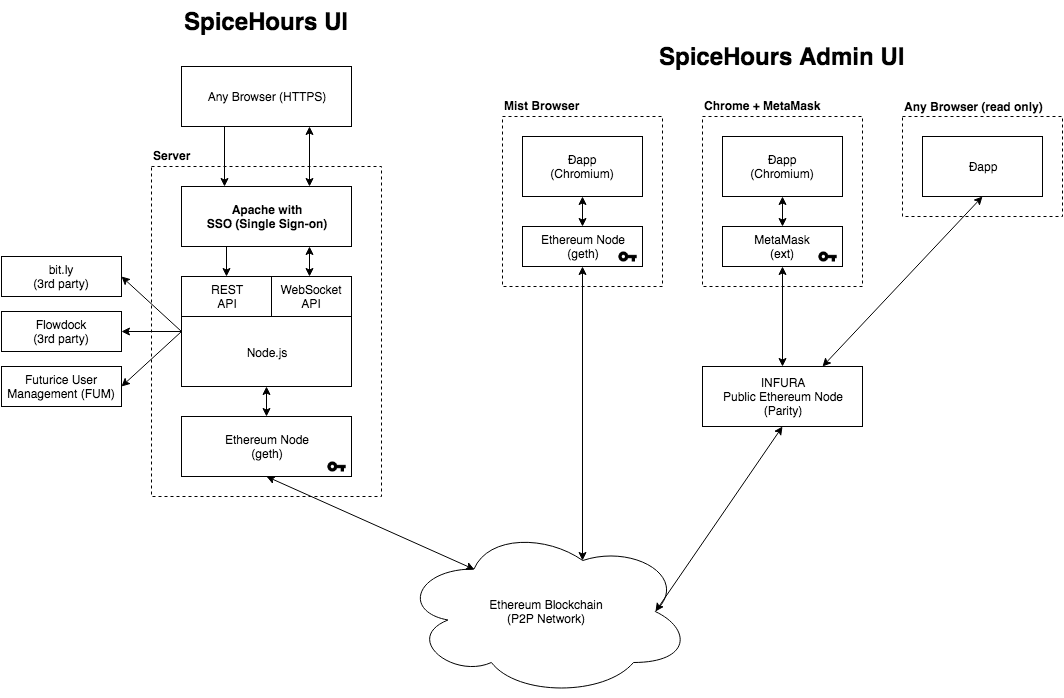

The diagram above was exported from draw.io. Its source (the exported page's mxGraphModel, read from the mxfile embedded in the PNG):
<mxGraphModel dx="1737" dy="807" grid="1" gridSize="10" guides="1" tooltips="1" connect="1" arrows="1" fold="1" page="0" pageScale="1" pageWidth="1169" pageHeight="826" background="#ffffff" math="0" shadow="0">
  <root>
    <mxCell id="0" />
    <mxCell id="1" parent="0" />
    <mxCell id="61afb1e4be3f3c47-100" value="" style="whiteSpace=wrap;html=1;dashed=1;" vertex="1" parent="1">
      <mxGeometry x="11" y="-230" width="160" height="170" as="geometry" />
    </mxCell>
    <mxCell id="61afb1e4be3f3c47-94" value="" style="whiteSpace=wrap;html=1;dashed=1;" vertex="1" parent="1">
      <mxGeometry x="-189" y="-230" width="160" height="170" as="geometry" />
    </mxCell>
    <mxCell id="61afb1e4be3f3c47-67" value="" style="whiteSpace=wrap;html=1;dashed=1;verticalAlign=top;" vertex="1" parent="1">
      <mxGeometry x="-540" y="-180" width="230" height="330" as="geometry" />
    </mxCell>
    <mxCell id="61afb1e4be3f3c47-59" value="SpiceHours UI" style="text;html=1;fontSize=24;fontStyle=1;verticalAlign=middle;align=center;" vertex="1" parent="1">
      <mxGeometry x="-515" y="-345" width="180" height="40" as="geometry" />
    </mxCell>
    <mxCell id="61afb1e4be3f3c47-61" value="SpiceHours Admin UI" style="text;html=1;fontSize=24;fontStyle=1;verticalAlign=middle;align=center;" vertex="1" parent="1">
      <mxGeometry x="-57" y="-325" width="295" height="70" as="geometry" />
    </mxCell>
    <mxCell id="61afb1e4be3f3c47-81" style="edgeStyle=orthogonalEdgeStyle;rounded=0;html=1;exitX=0.25;exitY=1;entryX=0.5;entryY=0;jettySize=auto;orthogonalLoop=1;" edge="1" parent="1" source="61afb1e4be3f3c47-62" target="61afb1e4be3f3c47-64">
      <mxGeometry relative="1" as="geometry" />
    </mxCell>
    <mxCell id="61afb1e4be3f3c47-62" value="&lt;b&gt;Apache with&lt;/b&gt;&lt;div&gt;&lt;b&gt;SSO (Single Sign-on)&lt;/b&gt;&lt;/div&gt;" style="whiteSpace=wrap;html=1;" vertex="1" parent="1">
      <mxGeometry x="-510" y="-160" width="170" height="60" as="geometry" />
    </mxCell>
    <mxCell id="61afb1e4be3f3c47-63" value="&lt;div&gt;&lt;br&gt;&lt;br&gt;&lt;br&gt;Node.js&lt;/div&gt;" style="whiteSpace=wrap;html=1;" vertex="1" parent="1">
      <mxGeometry x="-510" y="-70" width="170" height="110" as="geometry" />
    </mxCell>
    <mxCell id="61afb1e4be3f3c47-64" value="REST&lt;br&gt;API" style="whiteSpace=wrap;html=1;" vertex="1" parent="1">
      <mxGeometry x="-510" y="-70" width="90" height="40" as="geometry" />
    </mxCell>
    <mxCell id="61afb1e4be3f3c47-65" value="WebSocket&lt;br&gt;API" style="whiteSpace=wrap;html=1;" vertex="1" parent="1">
      <mxGeometry x="-420" y="-70" width="80" height="40" as="geometry" />
    </mxCell>
    <mxCell id="61afb1e4be3f3c47-68" value="Ethereum Node&lt;br&gt;(geth)" style="whiteSpace=wrap;html=1;" vertex="1" parent="1">
      <mxGeometry x="-510" y="70" width="170" height="60" as="geometry" />
    </mxCell>
    <mxCell id="61afb1e4be3f3c47-70" value="" style="endArrow=classic;startArrow=classic;html=1;entryX=0.75;entryY=1;exitX=0.75;exitY=0;" edge="1" parent="1" source="61afb1e4be3f3c47-63" target="61afb1e4be3f3c47-62">
      <mxGeometry width="50" height="50" relative="1" as="geometry">
        <mxPoint x="-540" y="210" as="sourcePoint" />
        <mxPoint x="-490" y="160" as="targetPoint" />
      </mxGeometry>
    </mxCell>
    <mxCell id="61afb1e4be3f3c47-71" value="" style="endArrow=classic;startArrow=classic;html=1;entryX=0.5;entryY=1;exitX=0.5;exitY=0;" edge="1" parent="1" source="61afb1e4be3f3c47-68" target="61afb1e4be3f3c47-63">
      <mxGeometry width="50" height="50" relative="1" as="geometry">
        <mxPoint x="-540" y="210" as="sourcePoint" />
        <mxPoint x="-490" y="160" as="targetPoint" />
      </mxGeometry>
    </mxCell>
    <mxCell id="61afb1e4be3f3c47-72" value="bit.ly&lt;br&gt;(3rd party)" style="whiteSpace=wrap;html=1;" vertex="1" parent="1">
      <mxGeometry x="-690" y="-90" width="120" height="40" as="geometry" />
    </mxCell>
    <mxCell id="61afb1e4be3f3c47-74" value="" style="endArrow=classic;html=1;entryX=1;entryY=0.5;exitX=0;exitY=0.5;" edge="1" parent="1" source="61afb1e4be3f3c47-63" target="61afb1e4be3f3c47-72">
      <mxGeometry width="50" height="50" relative="1" as="geometry">
        <mxPoint x="-690" y="210" as="sourcePoint" />
        <mxPoint x="-640" y="160" as="targetPoint" />
      </mxGeometry>
    </mxCell>
    <mxCell id="61afb1e4be3f3c47-76" value="Futurice User Management (FUM)" style="whiteSpace=wrap;html=1;" vertex="1" parent="1">
      <mxGeometry x="-690" y="20" width="120" height="40" as="geometry" />
    </mxCell>
    <mxCell id="61afb1e4be3f3c47-77" value="" style="endArrow=classic;html=1;entryX=1;entryY=0.5;exitX=0;exitY=0.5;" edge="1" parent="1" source="61afb1e4be3f3c47-63" target="61afb1e4be3f3c47-76">
      <mxGeometry width="50" height="50" relative="1" as="geometry">
        <mxPoint x="-690" y="210" as="sourcePoint" />
        <mxPoint x="-640" y="160" as="targetPoint" />
      </mxGeometry>
    </mxCell>
    <mxCell id="61afb1e4be3f3c47-78" value="Flowdock&lt;br&gt;(3rd party)" style="whiteSpace=wrap;html=1;" vertex="1" parent="1">
      <mxGeometry x="-690" y="-35" width="120" height="40" as="geometry" />
    </mxCell>
    <mxCell id="61afb1e4be3f3c47-79" value="" style="endArrow=classic;html=1;entryX=1;entryY=0.5;exitX=0;exitY=0.5;" edge="1" parent="1" source="61afb1e4be3f3c47-63" target="61afb1e4be3f3c47-78">
      <mxGeometry width="50" height="50" relative="1" as="geometry">
        <mxPoint x="-700" y="210" as="sourcePoint" />
        <mxPoint x="-650" y="160" as="targetPoint" />
      </mxGeometry>
    </mxCell>
    <mxCell id="61afb1e4be3f3c47-83" value="&lt;b&gt;Server&lt;/b&gt;" style="text;html=1;resizable=0;points=[];autosize=1;align=left;verticalAlign=top;spacingTop=-4;direction=south;" vertex="1" parent="1">
      <mxGeometry x="-540" y="-200" width="50" height="20" as="geometry" />
    </mxCell>
    <mxCell id="61afb1e4be3f3c47-84" value="Any Browser (HTTPS)" style="whiteSpace=wrap;html=1;" vertex="1" parent="1">
      <mxGeometry x="-510" y="-280" width="170" height="60" as="geometry" />
    </mxCell>
    <mxCell id="61afb1e4be3f3c47-85" value="" style="endArrow=classic;html=1;entryX=0.25;entryY=0;exitX=0.25;exitY=1;" edge="1" parent="1" source="61afb1e4be3f3c47-84" target="61afb1e4be3f3c47-62">
      <mxGeometry width="50" height="50" relative="1" as="geometry">
        <mxPoint x="-580" y="-150" as="sourcePoint" />
        <mxPoint x="-640" y="160" as="targetPoint" />
      </mxGeometry>
    </mxCell>
    <mxCell id="61afb1e4be3f3c47-86" value="" style="endArrow=classic;startArrow=classic;html=1;entryX=0.75;entryY=0;exitX=0.75;exitY=1;" edge="1" parent="1" source="61afb1e4be3f3c47-84" target="61afb1e4be3f3c47-62">
      <mxGeometry width="50" height="50" relative="1" as="geometry">
        <mxPoint x="-260" y="-120" as="sourcePoint" />
        <mxPoint x="-640" y="160" as="targetPoint" />
      </mxGeometry>
    </mxCell>
    <mxCell id="61afb1e4be3f3c47-87" value="Ethereum Blockchain&lt;div&gt;(P2P Network)&lt;/div&gt;" style="ellipse;shape=cloud;whiteSpace=wrap;html=1;" vertex="1" parent="1">
      <mxGeometry x="-290" y="180" width="290" height="170" as="geometry" />
    </mxCell>
    <mxCell id="61afb1e4be3f3c47-88" value="" style="endArrow=classic;startArrow=classic;html=1;entryX=0.5;entryY=1;exitX=0.25;exitY=0.25;exitPerimeter=0;" edge="1" parent="1" source="61afb1e4be3f3c47-87" target="61afb1e4be3f3c47-68">
      <mxGeometry width="50" height="50" relative="1" as="geometry">
        <mxPoint x="-590" y="430" as="sourcePoint" />
        <mxPoint x="-540" y="380" as="targetPoint" />
      </mxGeometry>
    </mxCell>
    <mxCell id="61afb1e4be3f3c47-89" value="INFURA&lt;div&gt;Public Ethereum Node&lt;br&gt;(Parity)&lt;/div&gt;" style="whiteSpace=wrap;html=1;" vertex="1" parent="1">
      <mxGeometry x="11" y="20" width="160" height="60" as="geometry" />
    </mxCell>
    <mxCell id="61afb1e4be3f3c47-90" value="" style="endArrow=classic;startArrow=classic;html=1;entryX=0.5;entryY=1;exitX=0.875;exitY=0.5;exitPerimeter=0;" edge="1" parent="1" source="61afb1e4be3f3c47-87" target="61afb1e4be3f3c47-89">
      <mxGeometry width="50" height="50" relative="1" as="geometry">
        <mxPoint x="-510" y="440" as="sourcePoint" />
        <mxPoint x="-460" y="390" as="targetPoint" />
      </mxGeometry>
    </mxCell>
    <mxCell id="61afb1e4be3f3c47-91" value="&lt;span&gt;Ðapp&lt;br&gt;&lt;/span&gt;(Chromium)" style="whiteSpace=wrap;html=1;" vertex="1" parent="1">
      <mxGeometry x="-169" y="-210" width="120" height="60" as="geometry" />
    </mxCell>
    <mxCell id="61afb1e4be3f3c47-92" value="Ethereum Node&lt;br&gt;(geth)" style="whiteSpace=wrap;html=1;" vertex="1" parent="1">
      <mxGeometry x="-169" y="-120" width="120" height="40" as="geometry" />
    </mxCell>
    <mxCell id="61afb1e4be3f3c47-93" value="" style="endArrow=classic;startArrow=classic;html=1;entryX=0.625;entryY=0.2;entryPerimeter=0;exitX=0.5;exitY=1;" edge="1" parent="1" source="61afb1e4be3f3c47-92" target="61afb1e4be3f3c47-87">
      <mxGeometry width="50" height="50" relative="1" as="geometry">
        <mxPoint x="-109" y="-80" as="sourcePoint" />
        <mxPoint x="-108" y="144" as="targetPoint" />
      </mxGeometry>
    </mxCell>
    <mxCell id="61afb1e4be3f3c47-95" value="&lt;b&gt;Mist Browser&lt;/b&gt;" style="text;html=1;resizable=0;points=[];autosize=1;align=left;verticalAlign=top;spacingTop=-4;" vertex="1" parent="1">
      <mxGeometry x="-189" y="-250" width="90" height="20" as="geometry" />
    </mxCell>
    <mxCell id="61afb1e4be3f3c47-97" value="&lt;span&gt;Ðapp&lt;br&gt;&lt;/span&gt;(Chromium)" style="whiteSpace=wrap;html=1;" vertex="1" parent="1">
      <mxGeometry x="31" y="-210" width="120" height="60" as="geometry" />
    </mxCell>
    <mxCell id="61afb1e4be3f3c47-98" value="" style="endArrow=classic;startArrow=classic;html=1;entryX=0.5;entryY=0;exitX=0.5;exitY=1;" edge="1" parent="1" source="61afb1e4be3f3c47-91" target="61afb1e4be3f3c47-92">
      <mxGeometry width="50" height="50" relative="1" as="geometry">
        <mxPoint x="-269" y="-100" as="sourcePoint" />
        <mxPoint x="-459" y="230" as="targetPoint" />
      </mxGeometry>
    </mxCell>
    <mxCell id="61afb1e4be3f3c47-99" value="MetaMask&lt;br&gt;(ext)" style="whiteSpace=wrap;html=1;" vertex="1" parent="1">
      <mxGeometry x="31" y="-120" width="120" height="40" as="geometry" />
    </mxCell>
    <mxCell id="61afb1e4be3f3c47-101" value="&lt;b&gt;Chrome + MetaMask&lt;/b&gt;" style="text;html=1;resizable=0;points=[];autosize=1;align=left;verticalAlign=top;spacingTop=-4;" vertex="1" parent="1">
      <mxGeometry x="11" y="-250" width="130" height="20" as="geometry" />
    </mxCell>
    <mxCell id="61afb1e4be3f3c47-102" value="" style="endArrow=classic;startArrow=classic;html=1;entryX=0.5;entryY=1;exitX=0.5;exitY=0;" edge="1" parent="1" source="61afb1e4be3f3c47-99" target="61afb1e4be3f3c47-97">
      <mxGeometry width="50" height="50" relative="1" as="geometry">
        <mxPoint x="221" y="-120" as="sourcePoint" />
        <mxPoint x="271" y="-170" as="targetPoint" />
      </mxGeometry>
    </mxCell>
    <mxCell id="61afb1e4be3f3c47-103" value="" style="endArrow=classic;startArrow=classic;html=1;entryX=0.5;entryY=1;exitX=0.5;exitY=0;" edge="1" parent="1" source="61afb1e4be3f3c47-89" target="61afb1e4be3f3c47-99">
      <mxGeometry width="50" height="50" relative="1" as="geometry">
        <mxPoint x="-369" y="280" as="sourcePoint" />
        <mxPoint x="-319" y="230" as="targetPoint" />
      </mxGeometry>
    </mxCell>
    <mxCell id="61afb1e4be3f3c47-104" value="" style="whiteSpace=wrap;html=1;dashed=1;" vertex="1" parent="1">
      <mxGeometry x="211" y="-230" width="160" height="100" as="geometry" />
    </mxCell>
    <mxCell id="61afb1e4be3f3c47-105" value="&lt;span&gt;Ðapp&lt;/span&gt;" style="whiteSpace=wrap;html=1;" vertex="1" parent="1">
      <mxGeometry x="231" y="-210" width="120" height="60" as="geometry" />
    </mxCell>
    <mxCell id="61afb1e4be3f3c47-107" value="&lt;b&gt;Any Browser&amp;nbsp;&lt;/b&gt;&lt;b&gt;(read only)&lt;/b&gt;" style="text;html=1;resizable=0;points=[];autosize=1;align=left;verticalAlign=top;spacingTop=-4;" vertex="1" parent="1">
      <mxGeometry x="211" y="-249" width="150" height="20" as="geometry" />
    </mxCell>
    <mxCell id="61afb1e4be3f3c47-108" value="" style="endArrow=classic;startArrow=classic;html=1;entryX=0.75;entryY=0;exitX=0.5;exitY=1;" edge="1" parent="1" source="61afb1e4be3f3c47-105" target="61afb1e4be3f3c47-89">
      <mxGeometry width="50" height="50" relative="1" as="geometry">
        <mxPoint x="291" y="-120" as="sourcePoint" />
        <mxPoint x="-129" y="230" as="targetPoint" />
      </mxGeometry>
    </mxCell>
    <mxCell id="61afb1e4be3f3c47-110" value="" style="shape=image;html=1;verticalAlign=top;verticalLabelPosition=bottom;labelBackgroundColor=#ffffff;imageAspect=0;aspect=fixed;image=https://cdn3.iconfinder.com/data/icons/google-material-design-icons/48/ic_vpn_key_48px-128.png" vertex="1" parent="1">
      <mxGeometry x="-74" y="-100" width="20" height="20" as="geometry" />
    </mxCell>
    <mxCell id="61afb1e4be3f3c47-111" value="" style="shape=image;html=1;verticalAlign=top;verticalLabelPosition=bottom;labelBackgroundColor=#ffffff;imageAspect=0;aspect=fixed;image=https://cdn3.iconfinder.com/data/icons/google-material-design-icons/48/ic_vpn_key_48px-128.png" vertex="1" parent="1">
      <mxGeometry x="126" y="-100" width="20" height="20" as="geometry" />
    </mxCell>
    <mxCell id="61afb1e4be3f3c47-112" style="edgeStyle=orthogonalEdgeStyle;rounded=0;html=1;exitX=0;exitY=0.5;entryX=0;entryY=0.5;jettySize=auto;orthogonalLoop=1;" edge="1" parent="1" source="61afb1e4be3f3c47-111" target="61afb1e4be3f3c47-111">
      <mxGeometry relative="1" as="geometry" />
    </mxCell>
    <mxCell id="61afb1e4be3f3c47-114" value="" style="shape=image;html=1;verticalAlign=top;verticalLabelPosition=bottom;labelBackgroundColor=#ffffff;imageAspect=0;aspect=fixed;image=https://cdn3.iconfinder.com/data/icons/google-material-design-icons/48/ic_vpn_key_48px-128.png" vertex="1" parent="1">
      <mxGeometry x="-365" y="110" width="20" height="20" as="geometry" />
    </mxCell>
  </root>
</mxGraphModel>